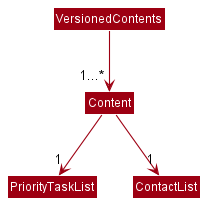

The diagram above was rendered by PlantUML. Its source (embedded in the PNG):
@startuml
!include style.puml
skinparam arrowThickness 1.1
skinparam arrowColor MODEL_COLOR
skinparam classBackgroundColor MODEL_COLOR

VersionedContents -down-> "1...*" Content
Content -down-> "1" PriorityTaskList
Content -down-> "1" ContactList
@enduml